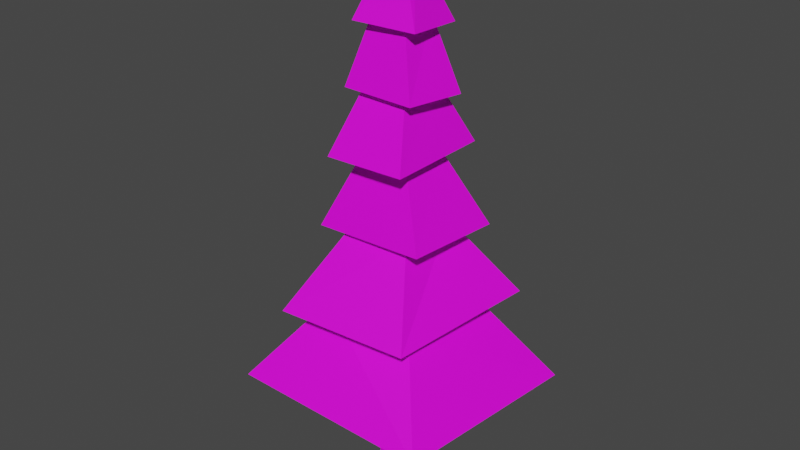 # Source: pine_tree.blend  (saved by Blender 4.0.36; exported with 4.5.12 LTS)
import bpy
from mathutils import Matrix  # noqa: F401  (used for matrix-valued properties, if any)

bpy.ops.wm.read_factory_settings(use_empty=True)
scene = bpy.context.scene
scene.name = 'Scene'

# ---- collections
col_collection = bpy.data.collections.new('Collection'); scene.collection.children.link(col_collection)

# ---- images (referenced by path relative to the original .blend; pixels are not part of the script)
import os
ASSET_DIR = os.environ.get("B2B_ASSET_DIR", "")  # directory of the original .blend (textures are referenced by path, not embedded)
HERE = os.path.dirname(os.path.abspath(__file__))  # packed textures are extracted next to this script under _unpacked/

def load_image(name, relpath, width, height, colorspace="sRGB"):
    """Load a texture the original file referenced (path relative to the .blend, or extracted next to this script)."""
    p = next((c for c in (os.path.join(HERE, relpath), os.path.join(ASSET_DIR, relpath)) if relpath and os.path.exists(c)), "")
    if p:
        img = bpy.data.images.load(p, check_existing=True)
        img.name = name
    else:  # same state as the original file: an image datablock whose file is absent (Cycles renders it pink)
        img = bpy.data.images.new(name, width, height)
        img.source = "FILE"
        img.filepath = "//" + (relpath or name)
    img.colorspace_settings.name = colorspace
    return img
img_imphenziapalette01_png = load_image('ImphenziaPalette01.png', 'ImphenziaPalette01.png', 1024, 1024, 'sRGB')

# ---- materials (node trees are filled in below, after node groups)
mat_material = bpy.data.materials.new('Material')
mat_material.alpha_threshold = 0.0
mat_material.use_transparent_shadow = False
mat_material.roughness = 0.5
mat_material.line_color = (0.0, 0.0, 0.0, 1.0)

# ---- material node trees
mat_material.use_nodes = True; mat_material.node_tree.nodes.clear()
_N = mat_material.node_tree.nodes; _L = mat_material.node_tree.links
n0 = _N.new('ShaderNodeOutputMaterial'); n0.name = 'Material Output'; n0.location = (300, 300)
n1 = _N.new('ShaderNodeBsdfPrincipled'); n1.name = 'Principled BSDF'; n1.location = (10, 300)
n1.distribution = 'GGX'
n1.subsurface_method = 'RANDOM_WALK_SKIN'
n1.inputs[3].default_value = 1.45
n1.inputs[27].default_value = (0.0, 0.0, 0.0, 1.0)
n1.inputs[28].default_value = 1.0
n2 = _N.new('ShaderNodeTexImage'); n2.name = 'Image Texture'; n2.location = (-307, 71)
n2.image = img_imphenziapalette01_png
_L.new(n1.outputs[0], n0.inputs[0])
_L.new(n2.outputs[0], n1.inputs[0])
n0.is_active_output = True

# ---- world
world_world = bpy.data.worlds.new('World'); scene.world = world_world
world_world.use_nodes = True; world_world.node_tree.nodes.clear()
_N = world_world.node_tree.nodes; _L = world_world.node_tree.links
n0 = _N.new('ShaderNodeOutputWorld'); n0.name = 'World Output'; n0.location = (300, 300)
n1 = _N.new('ShaderNodeBackground'); n1.name = 'Background'; n1.location = (10, 300)
n1.inputs[0].default_value = (0.05088, 0.05088, 0.05088, 1.0)
_L.new(n1.outputs[0], n0.inputs[0])
n0.is_active_output = True
world_world.color = (0.05088, 0.05088, 0.05088)
world_world.use_sun_shadow = False
world_world.sun_shadow_jitter_overblur = 0.0

# ---- meshes
me_cube = bpy.data.meshes.new('Cube')
me_cube.from_pydata([(1.0, 1.0, 1.0), (1.0, 1.0, -1.0), (1.0, -1.0, 1.0), (1.0, -1.0, -1.0), (-1.0, 1.0, 1.0), (-1.0, 1.0, -1.0), (-1.0, -1.0, 1.0), (-1.0, -1.0, -1.0), (1.0, -1.0, 1.0), (-1.0, -1.0, 1.0), (1.0, 1.0, 1.0), (-1.0, 1.0, 1.0), (0.8458, -0.8458, 6.312), (-0.8458, -0.8458, 6.312), (0.8458, 0.8458, 6.312), (-0.8458, 0.8458, 6.312), (3.439, -3.439, 6.312), (-3.439, -3.439, 6.312), (3.439, 3.439, 6.312), (-3.439, 3.439, 6.312), (0.8458, -0.8458, 11.76), (-0.8458, -0.8458, 11.76), (0.8458, 0.8458, 11.76), (-0.8458, 0.8458, 11.76), (4.292, -5.209, 11.68), (-4.835, -5.58, 11.46), (5.263, 5.228, 11.79), (-5.193, 4.489, 10.98), (0.8458, -0.8458, 16.85), (-0.8458, -0.8458, 16.85), (0.8458, 0.8458, 16.85), (-0.8458, 0.8458, 16.85), (3.568, -2.992, 16.92), (-3.931, -2.873, 16.6), (3.785, 3.761, 16.58), (-3.28, 4.271, 16.16), (0.8458, -0.8458, 21.93), (-0.8458, -0.8458, 21.93), (0.8458, 0.8458, 21.93), (-0.8458, 0.8458, 21.93), (2.59, -3.262, 21.66), (-2.842, -3.247, 21.52), (2.626, 3.565, 21.77), (-3.658, 2.007, 20.95), (0.8458, -0.8458, 25.71), (-0.8458, -0.8458, 25.71), (0.8458, 0.8458, 25.71), (-0.8458, 0.8458, 25.71), (2.424, -2.237, 25.49), (-2.378, -2.163, 25.56), (2.745, 1.924, 25.2), (-2.455, 2.747, 24.75), (0.8458, -0.8458, 29.79), (-0.8458, -0.8458, 29.79), (0.8458, 0.8458, 29.79), (-0.8458, 0.8458, 29.79), (2.348, -1.745, 29.46), (-1.839, -2.054, 29.5), (1.995, 2.224, 29.19), (-2.328, 1.622, 28.89), (3.439, -3.439, 6.312), (-3.439, -3.439, 6.312), (3.439, 3.439, 6.312), (-3.439, 3.439, 6.312), (0.4806, -0.4806, 33.49), (-0.4806, -0.4806, 33.49), (0.4806, 0.4806, 33.49), (-0.4806, 0.4806, 33.49), (1.155, -1.155, 29.82), (-1.155, -1.155, 29.82), (1.155, 1.155, 29.82), (-1.155, 1.155, 29.82), (1.448, -1.448, 25.8), (-1.448, -1.448, 25.8), (1.448, 1.448, 25.8), (-1.448, 1.448, 25.8), (1.46, -1.46, 21.96), (-1.46, -1.46, 21.96), (1.46, 1.46, 21.96), (-1.46, 1.46, 21.96), (2.009, -2.009, 17.04), (-2.009, -2.009, 17.04), (2.009, 2.009, 17.04), (-2.009, 2.009, 17.04), (6.595, -6.947, 6.332), (-7.398, -6.494, 6.132), (7.474, 6.547, 5.724), (-7.203, 6.457, 6.419), (3.172, -3.172, 11.68), (-3.172, -3.172, 11.68), (3.172, 3.172, 11.68), (-3.172, 3.172, 11.68), (0.8139, -0.8617, 33.15), (-0.9153, -0.8515, 33.0), (0.7088, 0.8716, 33.06), (-0.8888, 0.7606, 33.06), (0.08515, -0.092, 34.68), (-0.07428, -0.1085, 34.66), (0.09534, 0.07159, 34.65), (-0.08072, 0.08971, 34.66)], [], [(6, 2, 8, 9), (3, 2, 6, 7), (7, 6, 4, 5), (5, 1, 3, 7), (1, 0, 2, 3), (5, 4, 0, 1), (10, 11, 15, 14), (4, 6, 9, 11), (2, 0, 10, 8), (0, 4, 11, 10), (15, 13, 21, 23), (8, 10, 14, 12), (11, 9, 13, 15), (9, 8, 12, 13), (16, 17, 85, 84), (22, 23, 31, 30), (13, 12, 20, 21), (14, 15, 23, 22), (12, 14, 22, 20), (26, 24, 25, 27), (31, 29, 37, 39), (20, 22, 30, 28), (23, 21, 29, 31), (21, 20, 28, 29), (34, 32, 33, 35), (38, 39, 47, 46), (29, 28, 36, 37), (30, 31, 39, 38), (28, 30, 38, 36), (42, 40, 41, 43), (47, 45, 53, 55), (36, 38, 46, 44), (39, 37, 45, 47), (37, 36, 44, 45), (50, 48, 49, 51), (54, 55, 53, 52), (45, 44, 52, 53), (46, 47, 55, 54), (44, 46, 54, 52), (58, 56, 57, 59), (87, 86, 90, 91), (17, 16, 60, 61), (18, 19, 63, 62), (16, 18, 62, 60), (19, 17, 61, 63), (66, 67, 65, 64), (59, 57, 65, 67), (57, 56, 64, 65), (58, 59, 67, 66), (56, 58, 66, 64), (70, 71, 69, 68), (50, 51, 71, 70), (48, 50, 70, 68), (51, 49, 69, 71), (49, 48, 68, 69), (74, 75, 73, 72), (43, 41, 73, 75), (41, 40, 72, 73), (42, 43, 75, 74), (40, 42, 74, 72), (78, 79, 77, 76), (34, 35, 79, 78), (32, 34, 78, 76), (35, 33, 77, 79), (33, 32, 76, 77), (82, 83, 81, 80), (27, 25, 81, 83), (25, 24, 80, 81), (26, 27, 83, 82), (24, 26, 82, 80), (19, 18, 86, 87), (18, 16, 84, 86), (17, 19, 87, 85), (90, 88, 89, 91), (86, 84, 88, 90), (85, 87, 91, 89), (84, 85, 89, 88), (94, 92, 93, 95), (98, 99, 97, 96), (95, 93, 97, 99), (93, 92, 96, 97), (94, 95, 99, 98), (92, 94, 98, 96), (18, 86, 16, 84, 17, 85, 87, 19)])
_uv = me_cube.uv_layers.new(name='UVMap')
_uv.uv.foreach_set('vector', [0.8867, 0.8203, 0.8867, 0.8203, 0.8867, 0.8203, 0.8867, 0.8203, 0.8477, 0.4375, 0.8477, 0.4375, 0.8477, 0.4375, 0.8477, 0.4375, 0.8477, 0.4375, 0.8477, 0.4375, 0.8477, 0.4375, 0.8477, 0.4375, 0.8477, 0.4375, 0.8477, 0.4375, 0.8477, 0.4375, 0.8477, 0.4375, 0.8477, 0.4375, 0.8477, 0.4375, 0.8477, 0.4375, 0.8477, 0.4375, 0.8477, 0.4375, 0.8477, 0.4375, 0.8477, 0.4375, 0.8477, 0.4375, 0.8477, 0.4375, 0.8477, 0.4375, 0.8477, 0.4375, 0.8477, 0.4375, 0.8867, 0.8203, 0.8867, 0.8203, 0.8867, 0.8203, 0.8867, 0.8203, 0.8867, 0.8203, 0.8867, 0.8203, 0.8867, 0.8203, 0.8867, 0.8203, 0.8867, 0.8203, 0.8867, 0.8203, 0.8867, 0.8203, 0.8867, 0.8203, 0.8867, 0.8203, 0.8867, 0.8203, 0.8867, 0.8203, 0.8867, 0.8203, 0.8477, 0.4375, 0.8477, 0.4375, 0.8477, 0.4375, 0.8477, 0.4375, 0.8477, 0.4375, 0.8477, 0.4375, 0.8477, 0.4375, 0.8477, 0.4375, 0.8477, 0.4375, 0.8477, 0.4375, 0.8477, 0.4375, 0.8477, 0.4375, 0.8867, 0.8203, 0.8867, 0.8203, 0.8867, 0.8203, 0.8867, 0.8203, 0.8867, 0.8203, 0.8867, 0.8203, 0.8867, 0.8203, 0.8867, 0.8203, 0.8867, 0.8203, 0.8867, 0.8203, 0.8867, 0.8203, 0.8867, 0.8203, 0.8867, 0.8203, 0.8867, 0.8203, 0.8867, 0.8203, 0.8867, 0.8203, 0.8867, 0.8203, 0.8867, 0.8203, 0.8867, 0.8203, 0.8867, 0.8203, 0.8867, 0.8203, 0.8867, 0.8203, 0.8867, 0.8203, 0.8867, 0.8203, 0.8867, 0.8203, 0.8867, 0.8203, 0.8867, 0.8203, 0.8867, 0.8203, 0.8867, 0.8203, 0.8867, 0.8203, 0.8867, 0.8203, 0.8867, 0.8203, 0.8867, 0.8203, 0.8867, 0.8203, 0.8867, 0.8203, 0.8867, 0.8203, 0.8867, 0.8203, 0.8867, 0.8203, 0.8867, 0.8203, 0.8867, 0.8203, 0.8867, 0.8203, 0.8867, 0.8203, 0.8867, 0.8203, 0.8867, 0.8203, 0.8867, 0.8203, 0.8867, 0.8203, 0.8867, 0.8203, 0.8867, 0.8203, 0.8867, 0.8203, 0.8867, 0.8203, 0.8867, 0.8203, 0.8867, 0.8203, 0.8867, 0.8203, 0.8867, 0.8203, 0.8867, 0.8203, 0.8867, 0.8203, 0.8867, 0.8203, 0.8867, 0.8203, 0.8867, 0.8203, 0.8867, 0.8203, 0.8867, 0.8203, 0.8867, 0.8203, 0.8867, 0.8203, 0.8867, 0.8203, 0.8867, 0.8203, 0.8867, 0.8203, 0.8867, 0.8203, 0.8867, 0.8203, 0.8867, 0.8203, 0.8867, 0.8203, 0.8867, 0.8203, 0.8867, 0.8203, 0.8867, 0.8203, 0.8867, 0.8203, 0.8867, 0.8203, 0.8867, 0.8203, 0.8867, 0.8203, 0.8867, 0.8203, 0.8867, 0.8203, 0.8867, 0.8203, 0.8867, 0.8203, 0.8867, 0.8203, 0.8867, 0.8203, 0.8867, 0.8203, 0.8867, 0.8203, 0.8867, 0.8203, 0.8867, 0.8203, 0.8867, 0.8203, 0.8867, 0.8203, 0.8867, 0.8203, 0.8867, 0.8203, 0.8867, 0.8203, 0.8867, 0.8203, 0.8867, 0.8203, 0.8867, 0.8203, 0.8867, 0.8203, 0.8867, 0.8203, 0.8867, 0.8203, 0.8867, 0.8203, 0.8867, 0.8203, 0.8867, 0.8203, 0.8867, 0.8203, 0.8867, 0.8203, 0.8867, 0.8203, 0.8242, 0.8281, 0.8242, 0.8281, 0.8242, 0.8281, 0.8242, 0.8281, 0.8867, 0.8203, 0.8867, 0.8203, 0.8867, 0.8203, 0.8867, 0.8203, 0.8867, 0.8203, 0.8867, 0.8203, 0.8867, 0.8203, 0.8867, 0.8203, 0.8867, 0.8203, 0.8867, 0.8203, 0.8867, 0.8203, 0.8867, 0.8203, 0.8867, 0.8203, 0.8867, 0.8203, 0.8867, 0.8203, 0.8867, 0.8203, 0.8867, 0.8203, 0.8867, 0.8203, 0.8867, 0.8203, 0.8867, 0.8203, 0.8242, 0.8281, 0.8242, 0.8281, 0.8242, 0.8281, 0.8242, 0.8281, 0.8867, 0.8203, 0.8867, 0.8203, 0.8867, 0.8203, 0.8867, 0.8203, 0.8867, 0.8203, 0.8867, 0.8203, 0.8867, 0.8203, 0.8867, 0.8203, 0.8867, 0.8203, 0.8867, 0.8203, 0.8867, 0.8203, 0.8867, 0.8203, 0.8867, 0.8203, 0.8867, 0.8203, 0.8867, 0.8203, 0.8867, 0.8203, 0.8242, 0.8281, 0.8242, 0.8281, 0.8242, 0.8281, 0.8242, 0.8281, 0.8867, 0.8203, 0.8867, 0.8203, 0.8867, 0.8203, 0.8867, 0.8203, 0.8867, 0.8203, 0.8867, 0.8203, 0.8867, 0.8203, 0.8867, 0.8203, 0.8867, 0.8203, 0.8867, 0.8203, 0.8867, 0.8203, 0.8867, 0.8203, 0.8867, 0.8203, 0.8867, 0.8203, 0.8867, 0.8203, 0.8867, 0.8203, 0.8867, 0.8203, 0.8867, 0.8203, 0.8867, 0.8203, 0.8867, 0.8203, 0.8242, 0.8281, 0.8242, 0.8281, 0.8242, 0.8281, 0.8242, 0.8281, 0.8867, 0.8203, 0.8867, 0.8203, 0.8867, 0.8203, 0.8867, 0.8203, 0.8242, 0.8281, 0.8242, 0.8281, 0.8242, 0.8281, 0.8242, 0.8281, 0.8867, 0.8203, 0.8867, 0.8203, 0.8867, 0.8203, 0.8867, 0.8203, 0.8867, 0.8203, 0.8867, 0.8203, 0.8867, 0.8203, 0.8867, 0.8203, 0.8867, 0.8203, 0.8867, 0.8203, 0.8867, 0.8203, 0.8867, 0.8203, 0.8867, 0.8203, 0.8867, 0.8203, 0.8867, 0.8203, 0.8867, 0.8203, 0.8867, 0.8203, 0.8867, 0.8203, 0.8867, 0.8203, 0.8867, 0.8203, 0.8867, 0.8203, 0.8867, 0.8203, 0.8867, 0.8203, 0.8867, 0.8203, 0.8242, 0.8281, 0.8242, 0.8281, 0.8242, 0.8281, 0.8242, 0.8281, 0.8867, 0.8203, 0.8867, 0.8203, 0.8867, 0.8203, 0.8867, 0.8203, 0.8867, 0.8203, 0.8867, 0.8203, 0.8867, 0.8203, 0.8867, 0.8203, 0.8242, 0.8281, 0.8242, 0.8281, 0.8242, 0.8281, 0.8242, 0.8281, 0.8867, 0.8203, 0.8867, 0.8203, 0.8867, 0.8203, 0.8867, 0.8203, 0.8867, 0.8203, 0.8867, 0.8203, 0.8867, 0.8203, 0.8867, 0.8203, 0.8867, 0.8203, 0.8867, 0.8203, 0.8867, 0.8203, 0.8867, 0.8203, 0.8867, 0.8203, 0.8867, 0.8203, 0.8867, 0.8203, 0.8867, 0.8203, 0.8867, 0.8203, 0.8867, 0.8203, 0.8867, 0.8203, 0.8867, 0.8203, 0.8867, 0.8203, 0.8867, 0.8203, 0.8867, 0.8203, 0.8867, 0.8203, 0.8242, 0.8281, 0.8242, 0.8281, 0.8242, 0.8281, 0.8242, 0.8281, 0.8867, 0.8203, 0.8867, 0.8203, 0.8867, 0.8203, 0.8867, 0.8203, 0.8867, 0.8203, 0.8867, 0.8203, 0.8867, 0.8203, 0.8867, 0.8203, 0.8867, 0.8203, 0.8867, 0.8203, 0.8867, 0.8203, 0.8867, 0.8203, 0.8867, 0.8203, 0.8867, 0.8203, 0.8867, 0.8203, 0.8867, 0.8203, 0.8867, 0.8203, 0.8867, 0.8203, 0.8867, 0.8203, 0.8867, 0.8203, 0.8242, 0.8281, 0.8242, 0.8281, 0.8242, 0.8281, 0.8242, 0.8281, 0.8867, 0.8203, 0.8867, 0.8203, 0.8867, 0.8203, 0.8867, 0.8203, 0.8867, 0.8203, 0.8867, 0.8203, 0.8867, 0.8203, 0.8867, 0.8203])
me_cube.materials.append(mat_material)
me_cube.use_mirror_vertex_groups = False
me_cube.update()

# ---- objects
ob_cube = bpy.data.objects.new('Cube', me_cube)

# ---- transforms, parenting, visibility, modifiers, constraints
ob_cube.location = (0.0, 0.0, 0.0)
ob_cube.scale = (0.5781, 0.5781, 0.5781)
ob_cube.lock_rotations_4d = False
ob_cube.empty_display_type = 'ARROWS'
ob_cube.lineart.crease_threshold = 0.0

# ---- collection membership
col_collection.objects.link(ob_cube)

# ---- scene / render settings (as saved in the file)
scene.frame_start = 1; scene.frame_end = 250; scene.frame_set(1)
scene.render.engine = 'BLENDER_EEVEE_NEXT'
scene.cycles.sampling_pattern = 'TABULATED_SOBOL'
scene.cycles.use_light_tree = False
scene.view_settings.view_transform = 'Filmic'
bpy.context.view_layer.update()

# ---- added for rendering (the .blend has no active camera and no usable light): camera, sun
cam_auto = bpy.data.cameras.new('AutoCamera')
cam_auto.lens = 50.0
cam_auto.sensor_width = 36.0
cam_auto.clip_end = 1000.0
ob_auto_camera = bpy.data.objects.new('AutoCamera', cam_auto)
scene.collection.objects.link(ob_auto_camera)
ob_auto_camera.location = (21.9228, -26.3966, 27.2566)
ob_auto_camera.rotation_euler = (1.09748, -7.21219e-08, 0.694738)
scene.camera = ob_auto_camera
light_auto_sun = bpy.data.lights.new('AutoSun', 'SUN')
light_auto_sun.energy = 3.0
light_auto_sun.angle = 0.0523599
ob_auto_sun = bpy.data.objects.new('AutoSun', light_auto_sun)
scene.collection.objects.link(ob_auto_sun)
ob_auto_sun.rotation_euler = (0.872665, 0.174533, 0.523599)
bpy.context.view_layer.update()
